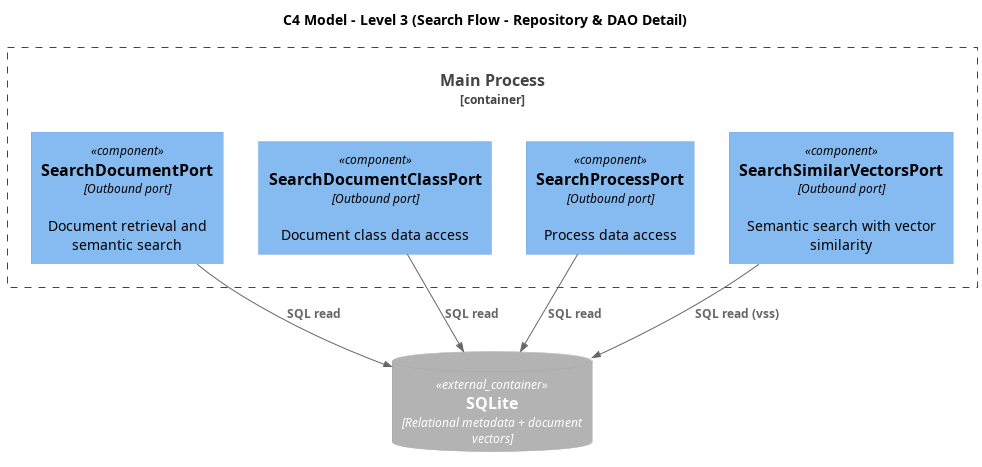

The diagram above was rendered by PlantUML. Its source (embedded in the PNG):
@startuml C3_Main_Search_Flow_Repos
!includeurl https://raw.githubusercontent.com/plantuml-stdlib/C4-PlantUML/master/C4_Component.puml

title C4 Model - Level 3 (Search Flow - Repository & DAO Detail)

skinparam linetype straight

Container_Boundary(main_container, "Main Process") {
  together {
  Component(doc_repo, "SearchDocumentPort", "Outbound port", "Document retrieval and semantic search")
  Component(doc_class_repo, "SearchDocumentClassPort", "Outbound port", "Document class data access")
  Component(process_repo, "SearchProcessPort", "Outbound port", "Process data access")
  Component(vector_repo, "SearchSimilarVectorsPort", "Outbound port", "Semantic search with vector similarity")
  }
}

ContainerDb_Ext(sqlite, "SQLite", "Relational metadata + document vectors")

Rel(doc_repo, sqlite, "SQL read")
Rel(doc_class_repo, sqlite, "SQL read")
Rel(process_repo, sqlite, "SQL read")
Rel(vector_repo, sqlite, "SQL read (vss)")
@enduml